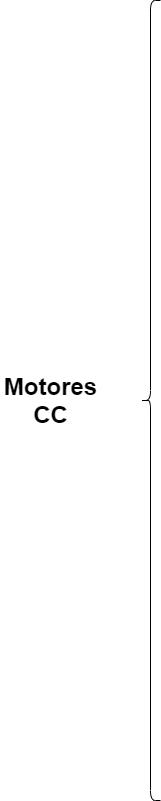

The diagram above was exported from draw.io. Its source (the exported page's mxGraphModel, read from the mxfile embedded in the PNG):
<mxGraphModel dx="736" dy="577" grid="1" gridSize="10" guides="1" tooltips="1" connect="1" arrows="1" fold="1" page="1" pageScale="1" pageWidth="827" pageHeight="1169" math="0" shadow="0">
  <root>
    <mxCell id="0" />
    <mxCell id="1" parent="0" />
    <mxCell id="2" value="" style="shape=curlyBracket;whiteSpace=wrap;html=1;rounded=1;" vertex="1" parent="1">
      <mxGeometry x="160" y="320" width="20" height="800" as="geometry" />
    </mxCell>
    <mxCell id="3" value="Motores&lt;br&gt;CC" style="text;strokeColor=none;fillColor=none;html=1;fontSize=24;fontStyle=1;verticalAlign=middle;align=center;" vertex="1" parent="1">
      <mxGeometry x="20" y="700" width="100" height="40" as="geometry" />
    </mxCell>
  </root>
</mxGraphModel>